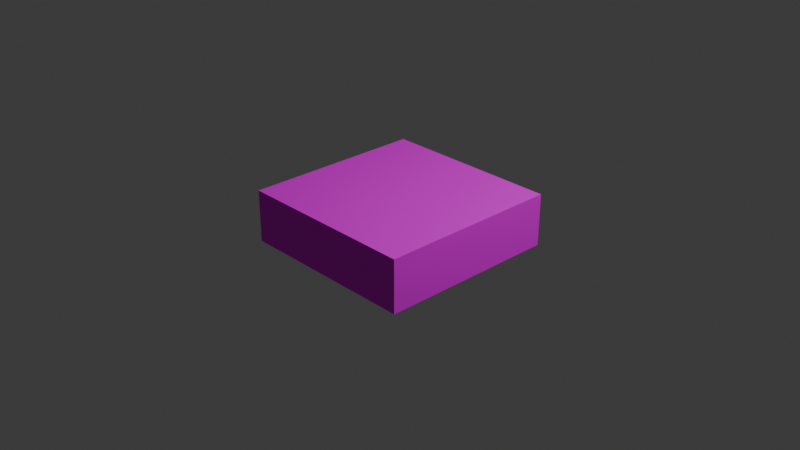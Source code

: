 # Source: book.blend  (saved by Blender 5.2.44; exported with 4.5.12 LTS)
import bpy
from mathutils import Matrix  # noqa: F401  (used for matrix-valued properties, if any)

bpy.ops.wm.read_factory_settings(use_empty=True)
scene = bpy.context.scene
scene.name = 'Scene'

# ---- collections
col_collection = bpy.data.collections.new('Collection'); scene.collection.children.link(col_collection)

# ---- images (referenced by path relative to the original .blend; pixels are not part of the script)
import os
ASSET_DIR = os.environ.get("B2B_ASSET_DIR", "")  # directory of the original .blend (textures are referenced by path, not embedded)
HERE = os.path.dirname(os.path.abspath(__file__))  # packed textures are extracted next to this script under _unpacked/

def load_image(name, relpath, width, height, colorspace="sRGB"):
    """Load a texture the original file referenced (path relative to the .blend, or extracted next to this script)."""
    p = next((c for c in (os.path.join(HERE, relpath), os.path.join(ASSET_DIR, relpath)) if relpath and os.path.exists(c)), "")
    if p:
        img = bpy.data.images.load(p, check_existing=True)
        img.name = name
    else:  # same state as the original file: an image datablock whose file is absent (Cycles renders it pink)
        img = bpy.data.images.new(name, width, height)
        img.source = "FILE"
        img.filepath = "//" + (relpath or name)
    img.colorspace_settings.name = colorspace
    return img
img_book_blue_png = load_image('book_blue.png', 'book_blue.png', 1024, 1024, 'sRGB')

# ---- materials (node trees are filled in below, after node groups)
mat_material = bpy.data.materials.new('Material')
mat_material.alpha_threshold = 0.0
mat_material.use_backface_culling_lightprobe_volume = False
mat_material.roughness = 0.5
mat_material.line_color = (0.0, 0.0, 0.0, 1.0)

# ---- material node trees
mat_material.use_nodes = True; mat_material.node_tree.nodes.clear()
_N = mat_material.node_tree.nodes; _L = mat_material.node_tree.links
n0 = _N.new('ShaderNodeOutputMaterial'); n0.name = 'Material Output'; n0.location = (200, 100)
n1 = _N.new('ShaderNodeBsdfPrincipled'); n1.name = 'Principled BSDF'; n1.location = (-200, 100)
n1.inputs[2].default_value = 1.0
n1.inputs[3].default_value = 1.0
n1.inputs[7].default_value = 0.4077
n1.inputs[10].default_value = 0.005
n2 = _N.new('ShaderNodeRGBCurve'); n2.name = 'RGB 曲线'; n2.location = (-490, 80)
n2.mapping.update()
n3 = _N.new('ShaderNodeTexImage'); n3.name = '图像纹理'; n3.location = (-780, 40)
n3.image = img_book_blue_png
_L.new(n1.outputs[0], n0.inputs[0])
_L.new(n2.outputs[0], n1.inputs[0])
_L.new(n3.outputs[0], n2.inputs[1])
n0.is_active_output = True

# ---- world
world_world = bpy.data.worlds.new('World'); scene.world = world_world
world_world.use_nodes = True; world_world.node_tree.nodes.clear()
_N = world_world.node_tree.nodes; _L = world_world.node_tree.links
n0 = _N.new('ShaderNodeOutputWorld'); n0.name = 'World Output'; n0.location = (200, 100)
n1 = _N.new('ShaderNodeBackground'); n1.name = 'Background'; n1.location = (-200, 100)
n1.inputs[0].default_value = (0.05088, 0.05088, 0.05088, 1.0)
_L.new(n1.outputs[0], n0.inputs[0])
n0.is_active_output = True
world_world.color = (0.05088, 0.05088, 0.05088)
world_world.sun_shadow_jitter_overblur = 0.0

# ---- cameras
cam_camera = bpy.data.cameras.new('Camera')
cam_camera.clip_end = 100.0
cam_camera.ortho_scale = 7.314

# ---- lights
light_light = bpy.data.lights.new('Light', 'POINT')
light_light.energy = 1000.0
light_light.shadow_soft_size = 0.1

# ---- meshes
me_cube = bpy.data.meshes.new('Cube')
me_cube.from_pydata([(-0.7422, -1.219, 0.2181), (-1.178, 0.7207, 0.4363), (1.206, -0.7724, 0.1344), (0.77, 1.167, 0.3526), (-0.77, -1.167, -0.3526), (-1.206, 0.7724, -0.1344), (1.178, -0.7207, -0.4363), (0.7422, 1.219, -0.2181)], [], [(0, 4, 6, 2), (3, 2, 6, 7), (7, 6, 4, 5), (5, 1, 3, 7), (1, 0, 2, 3), (5, 4, 0, 1)])
_uv = me_cube.uv_layers.new(name='UVMap')
_uv.uv.foreach_set('vector', [0.625, 0.5, 0.7128, 0.5, 0.7128, 0.75, 0.625, 0.75, 0.375, 0.75, 0.625, 0.75, 0.625, 0.8359, 0.375, 0.8359, 0.375, 0.1686, 0.625, 0.1686, 0.625, 0.4186, 0.375, 0.4186, 0.2945, 0.5, 0.375, 0.5, 0.375, 0.75, 0.2945, 0.75, 0.375, 0.5, 0.625, 0.5, 0.625, 0.75, 0.375, 0.75, 0.375, 0.4186, 0.625, 0.4186, 0.625, 0.5, 0.375, 0.5])
me_cube.materials.append(mat_material)
me_cube.use_mirror_vertex_groups = False
me_cube.update()

# ---- objects
ob_cube = bpy.data.objects.new('Cube', me_cube)
ob_light = bpy.data.objects.new('Light', light_light)
ob_camera = bpy.data.objects.new('Camera', cam_camera)

# ---- transforms, parenting, visibility, modifiers, constraints
ob_cube.location = (0.0, 0.0, 0.009035)
ob_cube.rotation_euler = (3.043, -3.075, -0.2225)
ob_cube.lock_rotations_4d = False
ob_cube.empty_display_type = 'ARROWS'
ob_cube.lineart.crease_threshold = 0.0
ob_light.location = (4.076, 1.005, 5.904)
ob_light.rotation_euler = (0.6503, 0.05522, 1.866)
ob_light.lock_rotations_4d = False
ob_light.empty_display_type = 'ARROWS'
ob_light.color = (0.0, 0.0, 0.0, 0.0)
ob_light.lineart.crease_threshold = 0.0
ob_camera.location = (7.359, -6.926, 4.958)
ob_camera.rotation_euler = (1.109, 0.0, 0.8149)
ob_camera.lock_rotations_4d = False
ob_camera.empty_display_type = 'ARROWS'
ob_camera.color = (0.0, 0.0, 0.0, 0.0)
ob_camera.display_type = 'WIRE'
ob_camera.lineart.crease_threshold = 0.0

# ---- collection membership
col_collection.objects.link(ob_cube)
col_collection.objects.link(ob_light)
col_collection.objects.link(ob_camera)

# ---- scene / render settings (as saved in the file)
scene.camera = ob_camera
scene.frame_start = 1; scene.frame_end = 250; scene.frame_set(1)
scene.render.engine = 'BLENDER_EEVEE_NEXT'
scene.render.bake_bias = 0.0
scene.render.bake_samples = 0
scene.render.compositor_device = 'GPU'
scene.eevee.use_volume_custom_range = False
scene.eevee.fast_gi_thickness_near = 0.1
scene.eevee.fast_gi_thickness_far = 0.0
scene.eevee.ray_tracing_options.screen_trace_thickness = 0.1
bpy.context.view_layer.update()
